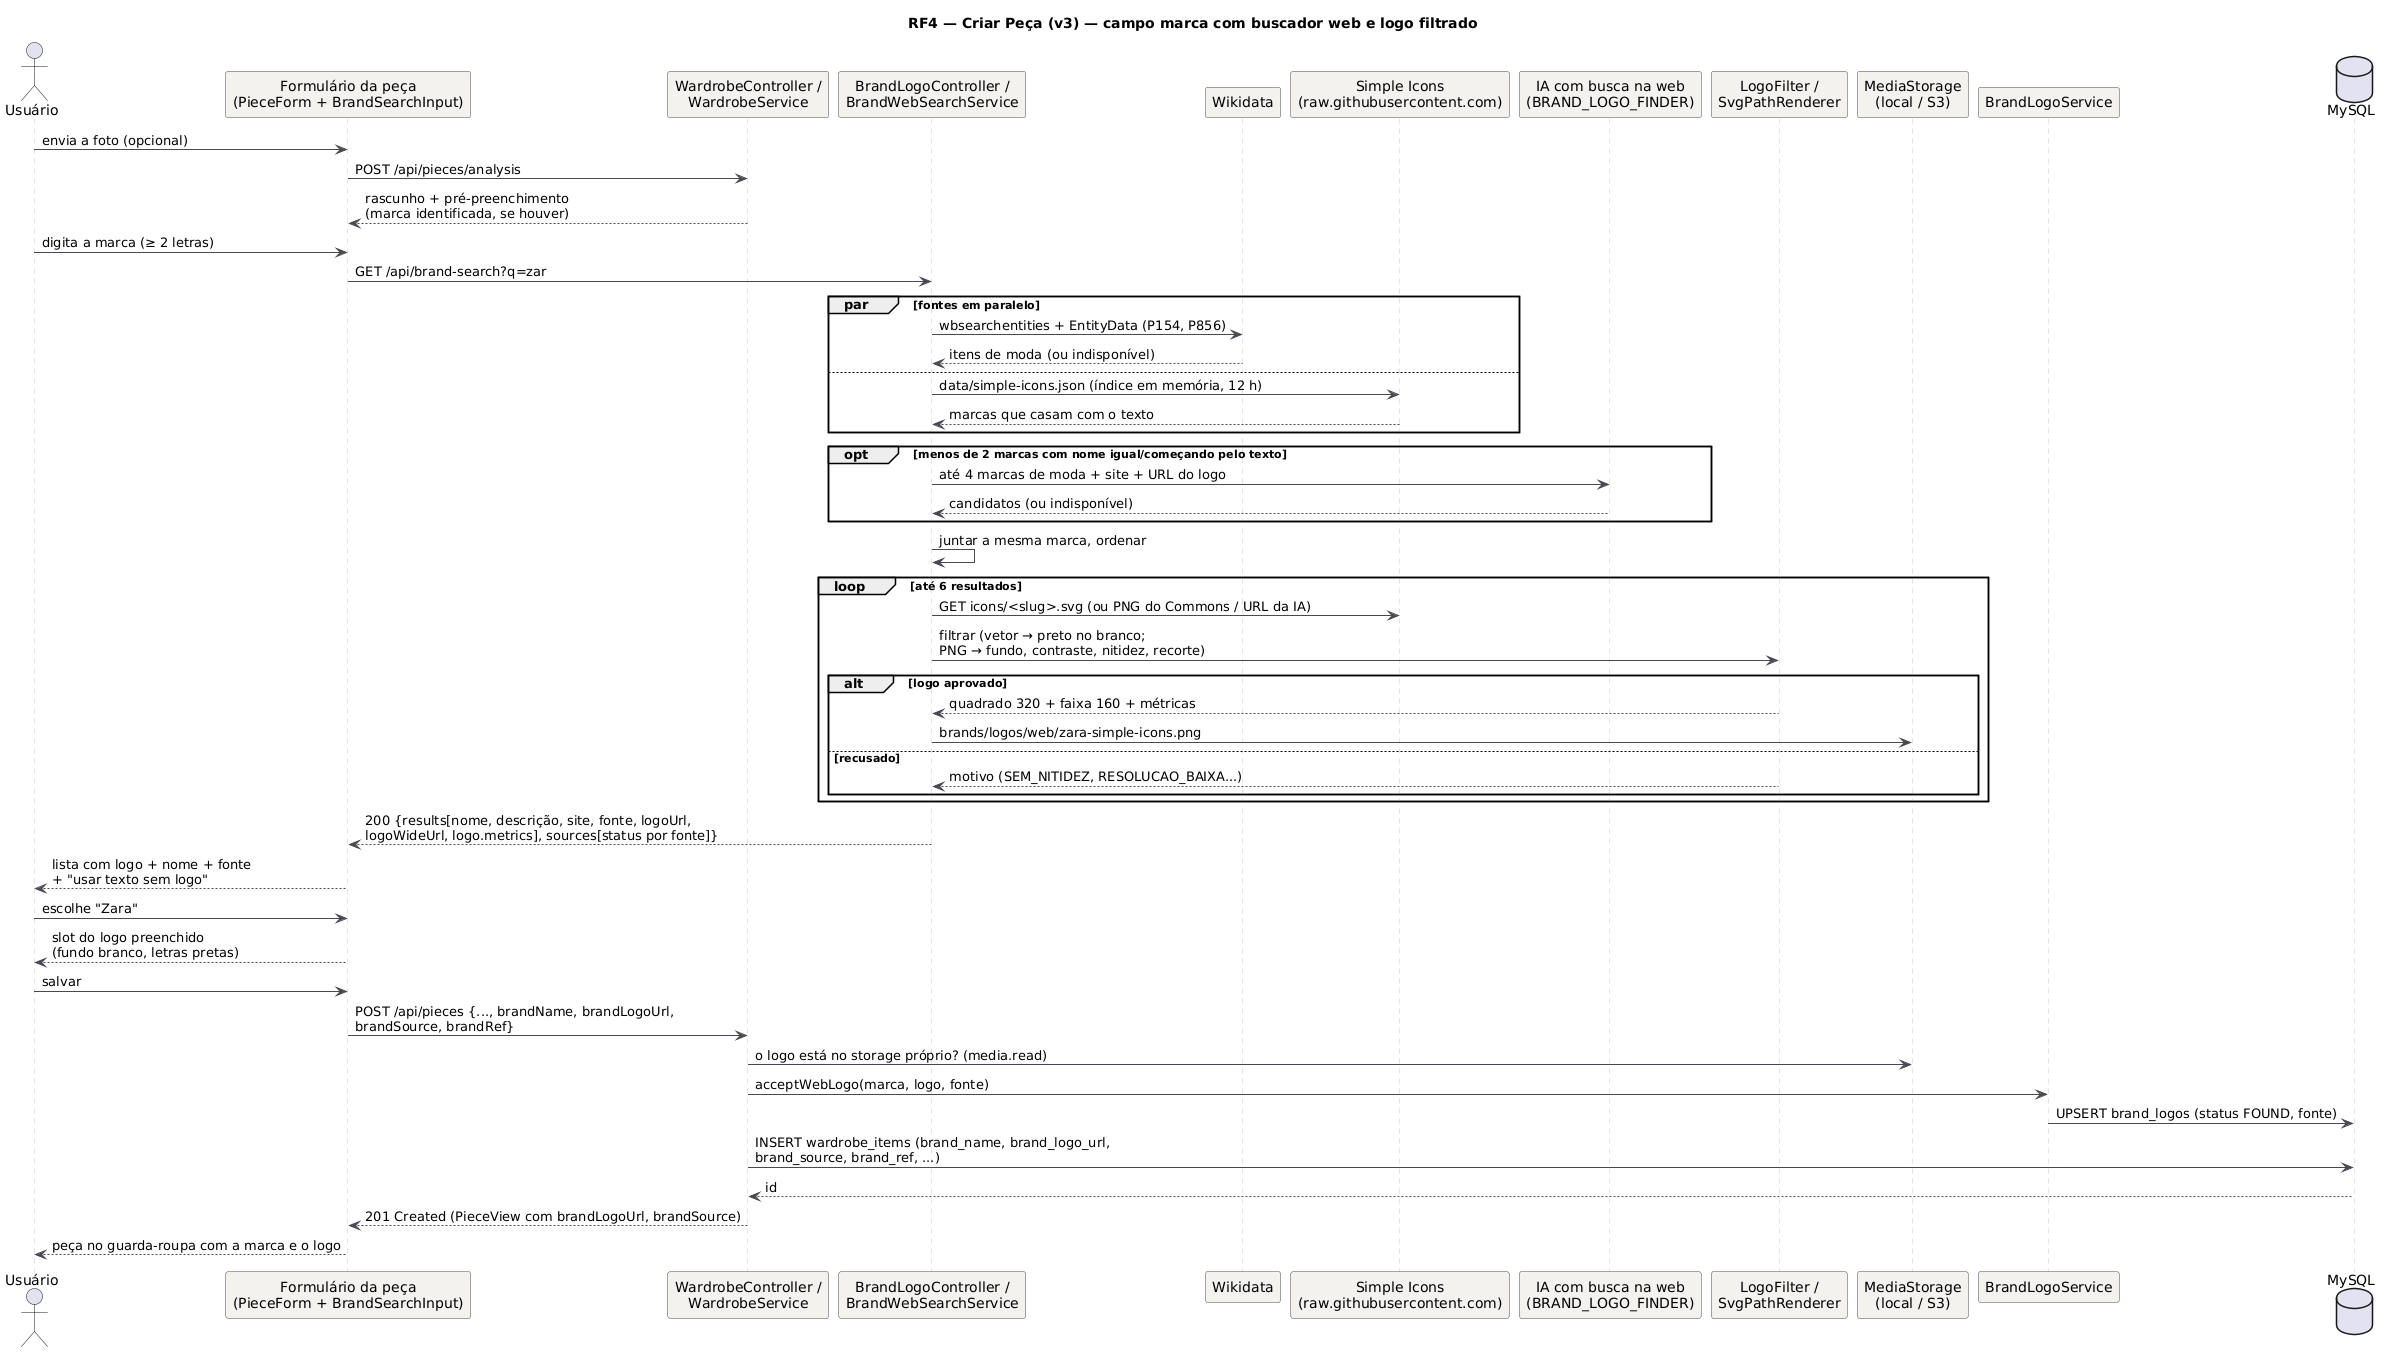

The diagram above was rendered by PlantUML. Its source (embedded in the PNG):
@startuml RF4_Sequencia_v3
!pragma layout smetana
title RF4 — Criar Peça (v3) — campo marca com buscador web e logo filtrado
skinparam backgroundColor #FFFFFF
skinparam sequence {
  ArrowColor #4A4852
  LifeLineBorderColor #CBC6BE
  ParticipantBackgroundColor #F4F2EF
  ParticipantBorderColor #4A4852
}
actor Usuário as U
participant "Formulário da peça\n(PieceForm + BrandSearchInput)" as App
participant "WardrobeController /\nWardrobeService" as WS
participant "BrandLogoController /\nBrandWebSearchService" as BS
participant "Wikidata" as WD
participant "Simple Icons\n(raw.githubusercontent.com)" as SI
participant "IA com busca na web\n(BRAND_LOGO_FINDER)" as AI
participant "LogoFilter /\nSvgPathRenderer" as LF
participant "MediaStorage\n(local / S3)" as ST
participant "BrandLogoService" as BL
database "MySQL" as DB

U -> App: envia a foto (opcional)
App -> WS: POST /api/pieces/analysis
WS --> App: rascunho + pré-preenchimento\n(marca identificada, se houver)

U -> App: digita a marca (≥ 2 letras)
App -> BS: GET /api/brand-search?q=zar
par fontes em paralelo
  BS -> WD: wbsearchentities + EntityData (P154, P856)
  WD --> BS: itens de moda (ou indisponível)
else
  BS -> SI: data/simple-icons.json (índice em memória, 12 h)
  SI --> BS: marcas que casam com o texto
end
opt menos de 2 marcas com nome igual/começando pelo texto
  BS -> AI: até 4 marcas de moda + site + URL do logo
  AI --> BS: candidatos (ou indisponível)
end
BS -> BS: juntar a mesma marca, ordenar
loop até 6 resultados
  BS -> SI: GET icons/<slug>.svg (ou PNG do Commons / URL da IA)
  BS -> LF: filtrar (vetor → preto no branco;\nPNG → fundo, contraste, nitidez, recorte)
  alt logo aprovado
    LF --> BS: quadrado 320 + faixa 160 + métricas
    BS -> ST: brands/logos/web/zara-simple-icons.png
  else recusado
    LF --> BS: motivo (SEM_NITIDEZ, RESOLUCAO_BAIXA...)
  end
end
BS --> App: 200 {results[nome, descrição, site, fonte, logoUrl,\nlogoWideUrl, logo.metrics], sources[status por fonte]}
App --> U: lista com logo + nome + fonte\n+ "usar texto sem logo"
U -> App: escolhe "Zara"
App --> U: slot do logo preenchido\n(fundo branco, letras pretas)

U -> App: salvar
App -> WS: POST /api/pieces {..., brandName, brandLogoUrl,\nbrandSource, brandRef}
WS -> ST: o logo está no storage próprio? (media.read)
WS -> BL: acceptWebLogo(marca, logo, fonte)
BL -> DB: UPSERT brand_logos (status FOUND, fonte)
WS -> DB: INSERT wardrobe_items (brand_name, brand_logo_url,\nbrand_source, brand_ref, ...)
DB --> WS: id
WS --> App: 201 Created (PieceView com brandLogoUrl, brandSource)
App --> U: peça no guarda-roupa com a marca e o logo
@enduml